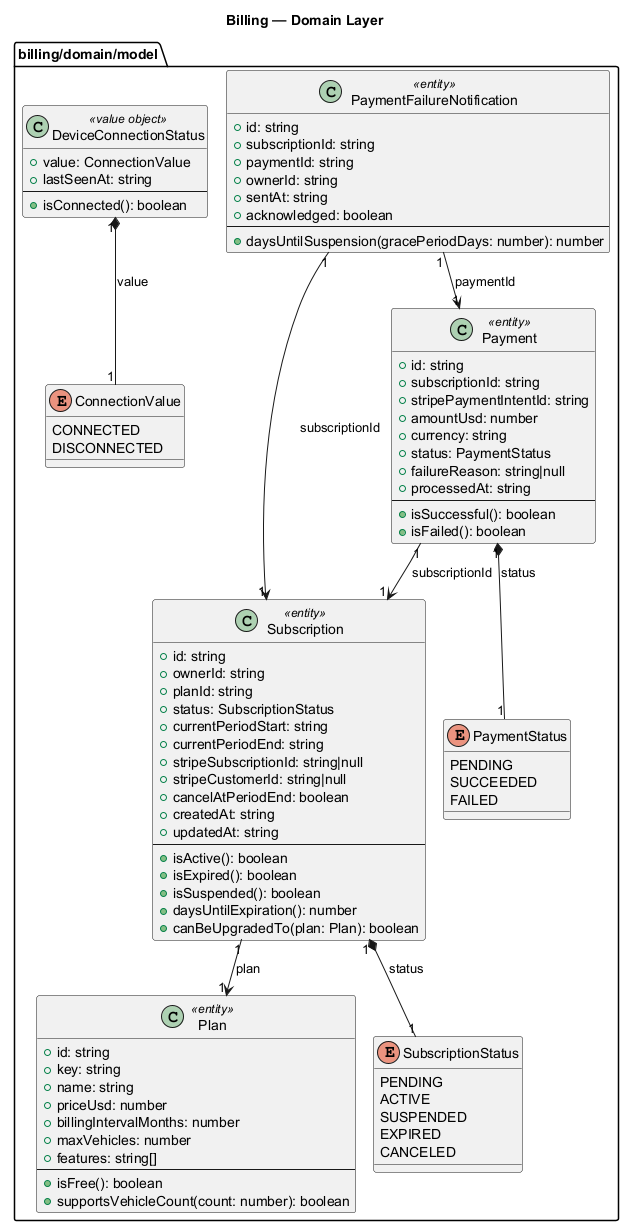

The diagram above was rendered by PlantUML. Its source (embedded in the PNG):
@startuml
!pragma layout smetana
title Billing — Domain Layer
skinparam shadowing false

package "billing/domain/model" {

  class Plan <<entity>> {
    +id: string
    +key: string
    +name: string
    +priceUsd: number
    +billingIntervalMonths: number
    +maxVehicles: number
    +features: string[]
    --
    +isFree(): boolean
    +supportsVehicleCount(count: number): boolean
  }

  class Subscription <<entity>> {
    +id: string
    +ownerId: string
    +planId: string
    +status: SubscriptionStatus
    +currentPeriodStart: string
    +currentPeriodEnd: string
    +stripeSubscriptionId: string|null
    +stripeCustomerId: string|null
    +cancelAtPeriodEnd: boolean
    +createdAt: string
    +updatedAt: string
    --
    +isActive(): boolean
    +isExpired(): boolean
    +isSuspended(): boolean
    +daysUntilExpiration(): number
    +canBeUpgradedTo(plan: Plan): boolean
  }

  enum SubscriptionStatus {
    PENDING
    ACTIVE
    SUSPENDED
    EXPIRED
    CANCELED
  }

  class Payment <<entity>> {
    +id: string
    +subscriptionId: string
    +stripePaymentIntentId: string
    +amountUsd: number
    +currency: string
    +status: PaymentStatus
    +failureReason: string|null
    +processedAt: string
    --
    +isSuccessful(): boolean
    +isFailed(): boolean
  }

  enum PaymentStatus {
    PENDING
    SUCCEEDED
    FAILED
  }

  class PaymentFailureNotification <<entity>> {
    +id: string
    +subscriptionId: string
    +paymentId: string
    +ownerId: string
    +sentAt: string
    +acknowledged: boolean
    --
    +daysUntilSuspension(gracePeriodDays: number): number
  }

  class DeviceConnectionStatus <<value object>> {
    +value: ConnectionValue
    +lastSeenAt: string
    --
    +isConnected(): boolean
  }

  enum ConnectionValue {
    CONNECTED
    DISCONNECTED
  }

  Subscription "1" *-- "1" SubscriptionStatus : status
  Subscription "1" --> "1" Plan : plan
  Payment "1" *-- "1" PaymentStatus : status
  Payment "1" --> "1" Subscription : subscriptionId
  PaymentFailureNotification "1" --> "1" Payment : paymentId
  PaymentFailureNotification "1" --> "1" Subscription : subscriptionId
  DeviceConnectionStatus "1" *-- "1" ConnectionValue : value
}

@enduml